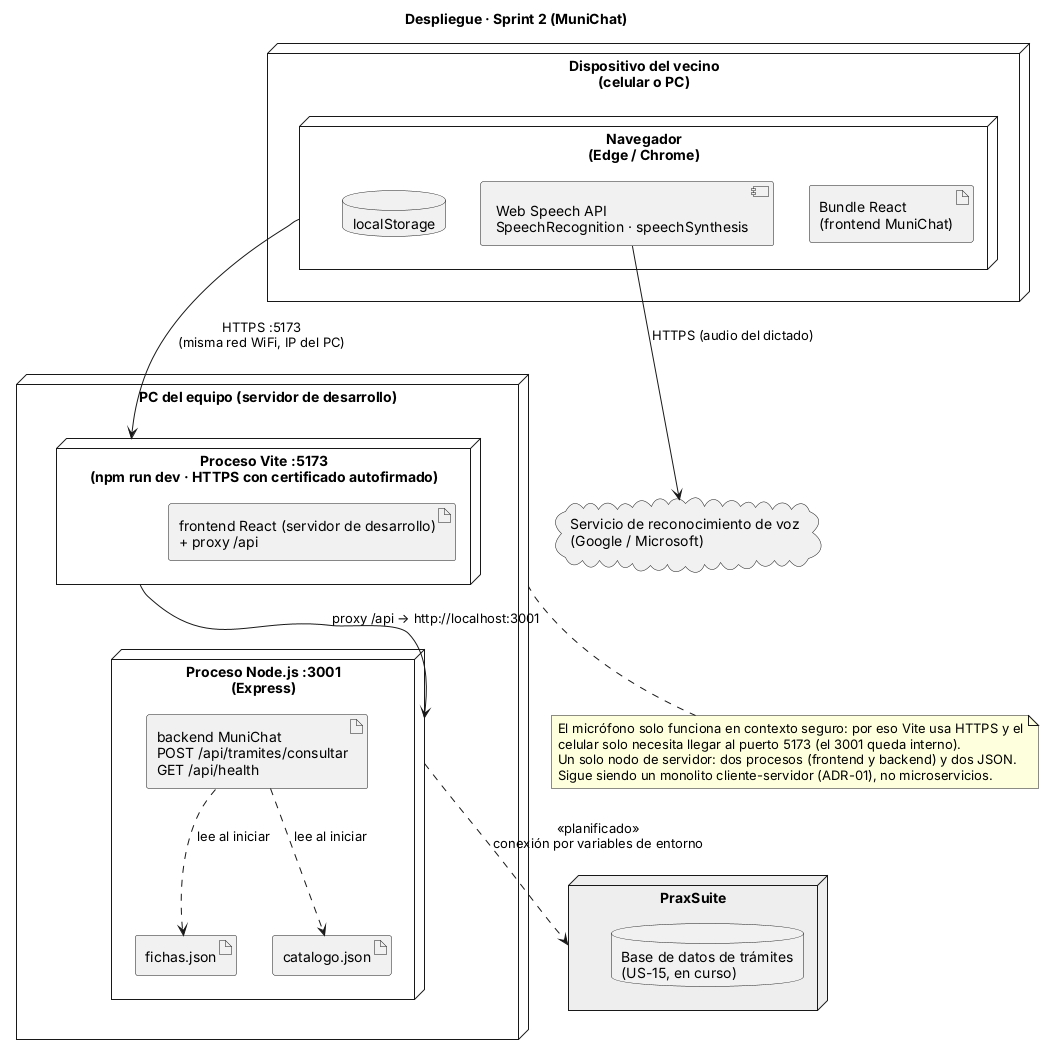

The diagram above was rendered by PlantUML. Its source (embedded in the PNG):
@startuml
title Despliegue · Sprint 2 (MuniChat)
skinparam shadowing false
skinparam defaultFontName Arial

node "Dispositivo del vecino\n(celular o PC)" as DISP {
  node "Navegador\n(Edge / Chrome)" as NAV {
    artifact "Bundle React\n(frontend MuniChat)" as BUNDLE
    component "Web Speech API\nSpeechRecognition · speechSynthesis" as WSA
    database "localStorage" as LS
  }
}

cloud "Servicio de reconocimiento de voz\n(Google / Microsoft)" as VOZ

node "PC del equipo (servidor de desarrollo)" as PC {
  node "Proceso Vite :5173\n(npm run dev · HTTPS con certificado autofirmado)" as VITE {
    artifact "frontend React (servidor de desarrollo)\n+ proxy /api" as STATIC
  }
  node "Proceso Node.js :3001\n(Express)" as NODE {
    artifact "backend MuniChat\nPOST /api/tramites/consultar\nGET /api/health" as BACK
    artifact "fichas.json" as FJ
    artifact "catalogo.json" as CJ
  }
}

node "PraxSuite" as PRX #EEEEEE {
  database "Base de datos de trámites\n(US-15, en curso)" as DB
}

NAV --> VITE : HTTPS :5173\n(misma red WiFi, IP del PC)
VITE --> NODE : proxy /api → http://localhost:3001
WSA --> VOZ : HTTPS (audio del dictado)
BACK ..> FJ : lee al iniciar
BACK ..> CJ : lee al iniciar
NODE ..> PRX : <<planificado>>\nconexión por variables de entorno

note bottom of PC
  El micrófono solo funciona en contexto seguro: por eso Vite usa HTTPS y el
  celular solo necesita llegar al puerto 5173 (el 3001 queda interno).
  Un solo nodo de servidor: dos procesos (frontend y backend) y dos JSON.
  Sigue siendo un monolito cliente-servidor (ADR-01), no microservicios.
end note
@enduml